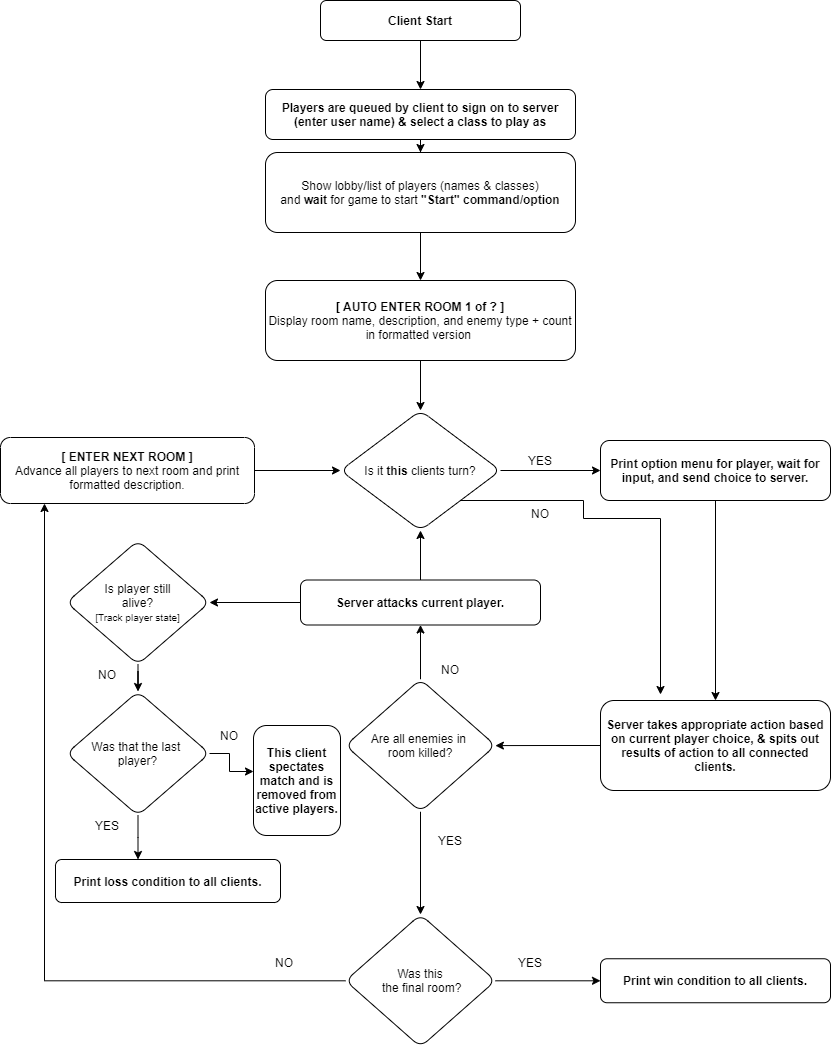

The diagram above was exported from draw.io. Its source (the exported page's mxGraphModel, read from the mxfile embedded in the PNG):
<mxGraphModel dx="1722" dy="929" grid="1" gridSize="11" guides="1" tooltips="1" connect="1" arrows="1" fold="1" page="1" pageScale="1" pageWidth="850" pageHeight="1100" background="#ffffff" math="0" shadow="0">
  <root>
    <mxCell id="0" />
    <mxCell id="1" parent="0" />
    <mxCell id="jmFw4FZ2J1oMGNXIAcAm-3" value="" style="edgeStyle=orthogonalEdgeStyle;rounded=0;orthogonalLoop=1;jettySize=auto;html=1;" edge="1" parent="1" source="jmFw4FZ2J1oMGNXIAcAm-1" target="jmFw4FZ2J1oMGNXIAcAm-2">
      <mxGeometry relative="1" as="geometry" />
    </mxCell>
    <mxCell id="jmFw4FZ2J1oMGNXIAcAm-1" value="&lt;b&gt;Client Start&lt;/b&gt;" style="rounded=1;whiteSpace=wrap;html=1;" vertex="1" parent="1">
      <mxGeometry x="320" y="10" width="200" height="40" as="geometry" />
    </mxCell>
    <mxCell id="jmFw4FZ2J1oMGNXIAcAm-5" value="" style="edgeStyle=orthogonalEdgeStyle;rounded=0;orthogonalLoop=1;jettySize=auto;html=1;" edge="1" parent="1" source="jmFw4FZ2J1oMGNXIAcAm-2" target="jmFw4FZ2J1oMGNXIAcAm-4">
      <mxGeometry relative="1" as="geometry" />
    </mxCell>
    <mxCell id="jmFw4FZ2J1oMGNXIAcAm-2" value="&lt;b&gt;Players are queued by client to sign on to server (enter user name) &amp;amp; select a class to play as&lt;/b&gt;" style="rounded=1;whiteSpace=wrap;html=1;" vertex="1" parent="1">
      <mxGeometry x="265" y="99" width="310" height="50" as="geometry" />
    </mxCell>
    <mxCell id="jmFw4FZ2J1oMGNXIAcAm-7" value="" style="edgeStyle=orthogonalEdgeStyle;rounded=0;orthogonalLoop=1;jettySize=auto;html=1;" edge="1" parent="1" source="jmFw4FZ2J1oMGNXIAcAm-4" target="jmFw4FZ2J1oMGNXIAcAm-6">
      <mxGeometry relative="1" as="geometry" />
    </mxCell>
    <mxCell id="jmFw4FZ2J1oMGNXIAcAm-4" value="Show lobby/list of players (names &amp;amp; classes)&lt;br&gt;and &lt;b&gt;wait&lt;/b&gt; for game to start &lt;b&gt;&quot;Start&quot;&lt;/b&gt; &lt;b&gt;command/option&lt;/b&gt;" style="rounded=1;whiteSpace=wrap;html=1;" vertex="1" parent="1">
      <mxGeometry x="265" y="162" width="310" height="80" as="geometry" />
    </mxCell>
    <mxCell id="jmFw4FZ2J1oMGNXIAcAm-10" value="" style="edgeStyle=orthogonalEdgeStyle;rounded=0;orthogonalLoop=1;jettySize=auto;html=1;" edge="1" parent="1" source="jmFw4FZ2J1oMGNXIAcAm-6" target="jmFw4FZ2J1oMGNXIAcAm-9">
      <mxGeometry relative="1" as="geometry" />
    </mxCell>
    <mxCell id="jmFw4FZ2J1oMGNXIAcAm-6" value="&lt;b&gt;[ AUTO ENTER ROOM 1 of ? ]&lt;/b&gt;&lt;br&gt;Display room name, description, and enemy type + count in formatted version&amp;nbsp;" style="rounded=1;whiteSpace=wrap;html=1;" vertex="1" parent="1">
      <mxGeometry x="265" y="290" width="310" height="80" as="geometry" />
    </mxCell>
    <mxCell id="jmFw4FZ2J1oMGNXIAcAm-12" value="" style="edgeStyle=orthogonalEdgeStyle;rounded=0;orthogonalLoop=1;jettySize=auto;html=1;" edge="1" parent="1" source="jmFw4FZ2J1oMGNXIAcAm-9" target="jmFw4FZ2J1oMGNXIAcAm-11">
      <mxGeometry relative="1" as="geometry" />
    </mxCell>
    <mxCell id="jmFw4FZ2J1oMGNXIAcAm-48" style="edgeStyle=orthogonalEdgeStyle;rounded=0;orthogonalLoop=1;jettySize=auto;html=1;exitX=1;exitY=1;exitDx=0;exitDy=0;" edge="1" parent="1" source="jmFw4FZ2J1oMGNXIAcAm-9">
      <mxGeometry relative="1" as="geometry">
        <mxPoint x="660" y="704" as="targetPoint" />
        <Array as="points">
          <mxPoint x="583" y="510" />
          <mxPoint x="583" y="528" />
          <mxPoint x="660" y="528" />
        </Array>
      </mxGeometry>
    </mxCell>
    <mxCell id="jmFw4FZ2J1oMGNXIAcAm-9" value="Is it &lt;b&gt;this&lt;/b&gt; clients turn?" style="rhombus;whiteSpace=wrap;html=1;rounded=1;" vertex="1" parent="1">
      <mxGeometry x="340" y="420" width="160" height="120" as="geometry" />
    </mxCell>
    <mxCell id="jmFw4FZ2J1oMGNXIAcAm-15" value="" style="edgeStyle=orthogonalEdgeStyle;rounded=0;orthogonalLoop=1;jettySize=auto;html=1;" edge="1" parent="1" source="jmFw4FZ2J1oMGNXIAcAm-11" target="jmFw4FZ2J1oMGNXIAcAm-14">
      <mxGeometry relative="1" as="geometry" />
    </mxCell>
    <mxCell id="jmFw4FZ2J1oMGNXIAcAm-11" value="&lt;b&gt;Print option menu for player, wait for input, and send choice to server.&lt;/b&gt;" style="whiteSpace=wrap;html=1;rounded=1;" vertex="1" parent="1">
      <mxGeometry x="600" y="450" width="230" height="60" as="geometry" />
    </mxCell>
    <mxCell id="jmFw4FZ2J1oMGNXIAcAm-13" value="YES" style="text;html=1;strokeColor=none;fillColor=none;align=center;verticalAlign=middle;whiteSpace=wrap;rounded=0;" vertex="1" parent="1">
      <mxGeometry x="520" y="460" width="40" height="20" as="geometry" />
    </mxCell>
    <mxCell id="jmFw4FZ2J1oMGNXIAcAm-17" value="" style="edgeStyle=orthogonalEdgeStyle;rounded=0;orthogonalLoop=1;jettySize=auto;html=1;" edge="1" parent="1" source="jmFw4FZ2J1oMGNXIAcAm-14" target="jmFw4FZ2J1oMGNXIAcAm-16">
      <mxGeometry relative="1" as="geometry" />
    </mxCell>
    <mxCell id="jmFw4FZ2J1oMGNXIAcAm-14" value="&lt;b&gt;Server takes appropriate action based on current player choice, &amp;amp; spits out results of action to all connected clients.&lt;/b&gt;" style="whiteSpace=wrap;html=1;rounded=1;" vertex="1" parent="1">
      <mxGeometry x="600" y="710" width="230" height="90" as="geometry" />
    </mxCell>
    <mxCell id="jmFw4FZ2J1oMGNXIAcAm-19" value="" style="edgeStyle=orthogonalEdgeStyle;rounded=0;orthogonalLoop=1;jettySize=auto;html=1;" edge="1" parent="1" source="jmFw4FZ2J1oMGNXIAcAm-16" target="jmFw4FZ2J1oMGNXIAcAm-18">
      <mxGeometry relative="1" as="geometry" />
    </mxCell>
    <mxCell id="jmFw4FZ2J1oMGNXIAcAm-27" value="" style="edgeStyle=orthogonalEdgeStyle;rounded=0;orthogonalLoop=1;jettySize=auto;html=1;" edge="1" parent="1" source="jmFw4FZ2J1oMGNXIAcAm-16" target="jmFw4FZ2J1oMGNXIAcAm-26">
      <mxGeometry relative="1" as="geometry" />
    </mxCell>
    <mxCell id="jmFw4FZ2J1oMGNXIAcAm-16" value="Are all enemies in &lt;br&gt;room killed?" style="rhombus;whiteSpace=wrap;html=1;rounded=1;" vertex="1" parent="1">
      <mxGeometry x="345" y="688.75" width="150" height="132.5" as="geometry" />
    </mxCell>
    <mxCell id="jmFw4FZ2J1oMGNXIAcAm-37" value="" style="edgeStyle=orthogonalEdgeStyle;rounded=0;orthogonalLoop=1;jettySize=auto;html=1;" edge="1" parent="1" source="jmFw4FZ2J1oMGNXIAcAm-18" target="jmFw4FZ2J1oMGNXIAcAm-36">
      <mxGeometry relative="1" as="geometry" />
    </mxCell>
    <mxCell id="jmFw4FZ2J1oMGNXIAcAm-49" value="" style="edgeStyle=orthogonalEdgeStyle;rounded=0;orthogonalLoop=1;jettySize=auto;html=1;" edge="1" parent="1" source="jmFw4FZ2J1oMGNXIAcAm-18" target="jmFw4FZ2J1oMGNXIAcAm-9">
      <mxGeometry relative="1" as="geometry" />
    </mxCell>
    <mxCell id="jmFw4FZ2J1oMGNXIAcAm-18" value="&lt;b&gt;Server attacks current player.&lt;/b&gt;" style="whiteSpace=wrap;html=1;rounded=1;" vertex="1" parent="1">
      <mxGeometry x="300" y="589.5" width="240" height="45" as="geometry" />
    </mxCell>
    <mxCell id="jmFw4FZ2J1oMGNXIAcAm-21" value="NO" style="text;html=1;strokeColor=none;fillColor=none;align=center;verticalAlign=middle;whiteSpace=wrap;rounded=0;" vertex="1" parent="1">
      <mxGeometry x="430" y="668.75" width="40" height="20" as="geometry" />
    </mxCell>
    <mxCell id="jmFw4FZ2J1oMGNXIAcAm-31" value="" style="edgeStyle=orthogonalEdgeStyle;rounded=0;orthogonalLoop=1;jettySize=auto;html=1;" edge="1" parent="1" source="jmFw4FZ2J1oMGNXIAcAm-26" target="jmFw4FZ2J1oMGNXIAcAm-30">
      <mxGeometry relative="1" as="geometry">
        <Array as="points">
          <mxPoint x="44" y="990" />
        </Array>
      </mxGeometry>
    </mxCell>
    <mxCell id="jmFw4FZ2J1oMGNXIAcAm-34" value="" style="edgeStyle=orthogonalEdgeStyle;rounded=0;orthogonalLoop=1;jettySize=auto;html=1;" edge="1" parent="1" source="jmFw4FZ2J1oMGNXIAcAm-26" target="jmFw4FZ2J1oMGNXIAcAm-33">
      <mxGeometry relative="1" as="geometry" />
    </mxCell>
    <mxCell id="jmFw4FZ2J1oMGNXIAcAm-26" value="Was this&lt;br&gt;&amp;nbsp;the final room?" style="rhombus;whiteSpace=wrap;html=1;rounded=1;" vertex="1" parent="1">
      <mxGeometry x="345" y="924" width="150" height="132.5" as="geometry" />
    </mxCell>
    <mxCell id="jmFw4FZ2J1oMGNXIAcAm-29" value="YES" style="text;html=1;strokeColor=none;fillColor=none;align=center;verticalAlign=middle;whiteSpace=wrap;rounded=0;" vertex="1" parent="1">
      <mxGeometry x="430" y="840" width="40" height="20" as="geometry" />
    </mxCell>
    <mxCell id="jmFw4FZ2J1oMGNXIAcAm-46" value="" style="edgeStyle=orthogonalEdgeStyle;rounded=0;orthogonalLoop=1;jettySize=auto;html=1;" edge="1" parent="1" source="jmFw4FZ2J1oMGNXIAcAm-30" target="jmFw4FZ2J1oMGNXIAcAm-9">
      <mxGeometry relative="1" as="geometry" />
    </mxCell>
    <mxCell id="jmFw4FZ2J1oMGNXIAcAm-30" value="&lt;b&gt;[ ENTER NEXT ROOM ]&lt;/b&gt;&lt;br&gt;Advance all players to next room and print formatted description." style="whiteSpace=wrap;html=1;rounded=1;" vertex="1" parent="1">
      <mxGeometry y="447" width="254" height="66" as="geometry" />
    </mxCell>
    <mxCell id="jmFw4FZ2J1oMGNXIAcAm-32" value="NO" style="text;html=1;strokeColor=none;fillColor=none;align=center;verticalAlign=middle;whiteSpace=wrap;rounded=0;" vertex="1" parent="1">
      <mxGeometry x="264" y="962.25" width="40" height="20" as="geometry" />
    </mxCell>
    <mxCell id="jmFw4FZ2J1oMGNXIAcAm-33" value="&lt;b&gt;Print win condition to all clients.&lt;/b&gt;" style="whiteSpace=wrap;html=1;rounded=1;" vertex="1" parent="1">
      <mxGeometry x="600" y="968.25" width="230" height="44" as="geometry" />
    </mxCell>
    <mxCell id="jmFw4FZ2J1oMGNXIAcAm-35" value="YES" style="text;html=1;strokeColor=none;fillColor=none;align=center;verticalAlign=middle;whiteSpace=wrap;rounded=0;" vertex="1" parent="1">
      <mxGeometry x="510" y="962.25" width="40" height="20" as="geometry" />
    </mxCell>
    <mxCell id="jmFw4FZ2J1oMGNXIAcAm-39" value="" style="edgeStyle=orthogonalEdgeStyle;rounded=0;orthogonalLoop=1;jettySize=auto;html=1;" edge="1" parent="1" source="jmFw4FZ2J1oMGNXIAcAm-36" target="jmFw4FZ2J1oMGNXIAcAm-38">
      <mxGeometry relative="1" as="geometry" />
    </mxCell>
    <mxCell id="jmFw4FZ2J1oMGNXIAcAm-36" value="Is player still&lt;br&gt;alive?&lt;br&gt;&lt;font style=&quot;font-size: 10px&quot;&gt;[Track player state]&lt;/font&gt;" style="rhombus;whiteSpace=wrap;html=1;rounded=1;" vertex="1" parent="1">
      <mxGeometry x="66" y="550" width="143" height="124" as="geometry" />
    </mxCell>
    <mxCell id="jmFw4FZ2J1oMGNXIAcAm-44" value="" style="edgeStyle=orthogonalEdgeStyle;rounded=0;orthogonalLoop=1;jettySize=auto;html=1;" edge="1" parent="1" source="jmFw4FZ2J1oMGNXIAcAm-38" target="jmFw4FZ2J1oMGNXIAcAm-42">
      <mxGeometry relative="1" as="geometry">
        <Array as="points">
          <mxPoint x="138" y="847" />
          <mxPoint x="138" y="847" />
        </Array>
      </mxGeometry>
    </mxCell>
    <mxCell id="jmFw4FZ2J1oMGNXIAcAm-55" value="" style="edgeStyle=orthogonalEdgeStyle;rounded=0;orthogonalLoop=1;jettySize=auto;html=1;" edge="1" parent="1" source="jmFw4FZ2J1oMGNXIAcAm-38" target="jmFw4FZ2J1oMGNXIAcAm-54">
      <mxGeometry relative="1" as="geometry">
        <Array as="points">
          <mxPoint x="229" y="763" />
          <mxPoint x="229" y="781" />
        </Array>
      </mxGeometry>
    </mxCell>
    <mxCell id="jmFw4FZ2J1oMGNXIAcAm-38" value="Was that the last &lt;br&gt;player?" style="rhombus;whiteSpace=wrap;html=1;rounded=1;" vertex="1" parent="1">
      <mxGeometry x="66" y="701" width="143" height="124" as="geometry" />
    </mxCell>
    <mxCell id="jmFw4FZ2J1oMGNXIAcAm-42" value="&lt;b&gt;Print loss condition to all clients.&lt;/b&gt;" style="rounded=1;whiteSpace=wrap;html=1;" vertex="1" parent="1">
      <mxGeometry x="55" y="869" width="225" height="43" as="geometry" />
    </mxCell>
    <mxCell id="jmFw4FZ2J1oMGNXIAcAm-50" value="NO" style="text;html=1;strokeColor=none;fillColor=none;align=center;verticalAlign=middle;whiteSpace=wrap;rounded=0;" vertex="1" parent="1">
      <mxGeometry x="520" y="513" width="40" height="20" as="geometry" />
    </mxCell>
    <mxCell id="jmFw4FZ2J1oMGNXIAcAm-51" value="NO" style="text;html=1;strokeColor=none;fillColor=none;align=center;verticalAlign=middle;whiteSpace=wrap;rounded=0;" vertex="1" parent="1">
      <mxGeometry x="87" y="674" width="40" height="20" as="geometry" />
    </mxCell>
    <mxCell id="jmFw4FZ2J1oMGNXIAcAm-52" value="YES" style="text;html=1;strokeColor=none;fillColor=none;align=center;verticalAlign=middle;whiteSpace=wrap;rounded=0;" vertex="1" parent="1">
      <mxGeometry x="87" y="825" width="40" height="20" as="geometry" />
    </mxCell>
    <mxCell id="jmFw4FZ2J1oMGNXIAcAm-54" value="&lt;b&gt;This client spectates match and is removed from active players.&lt;/b&gt;" style="rounded=1;whiteSpace=wrap;html=1;" vertex="1" parent="1">
      <mxGeometry x="253" y="735" width="87" height="110" as="geometry" />
    </mxCell>
    <mxCell id="jmFw4FZ2J1oMGNXIAcAm-56" value="NO" style="text;html=1;strokeColor=none;fillColor=none;align=center;verticalAlign=middle;whiteSpace=wrap;rounded=0;" vertex="1" parent="1">
      <mxGeometry x="209" y="735" width="40" height="20" as="geometry" />
    </mxCell>
  </root>
</mxGraphModel>